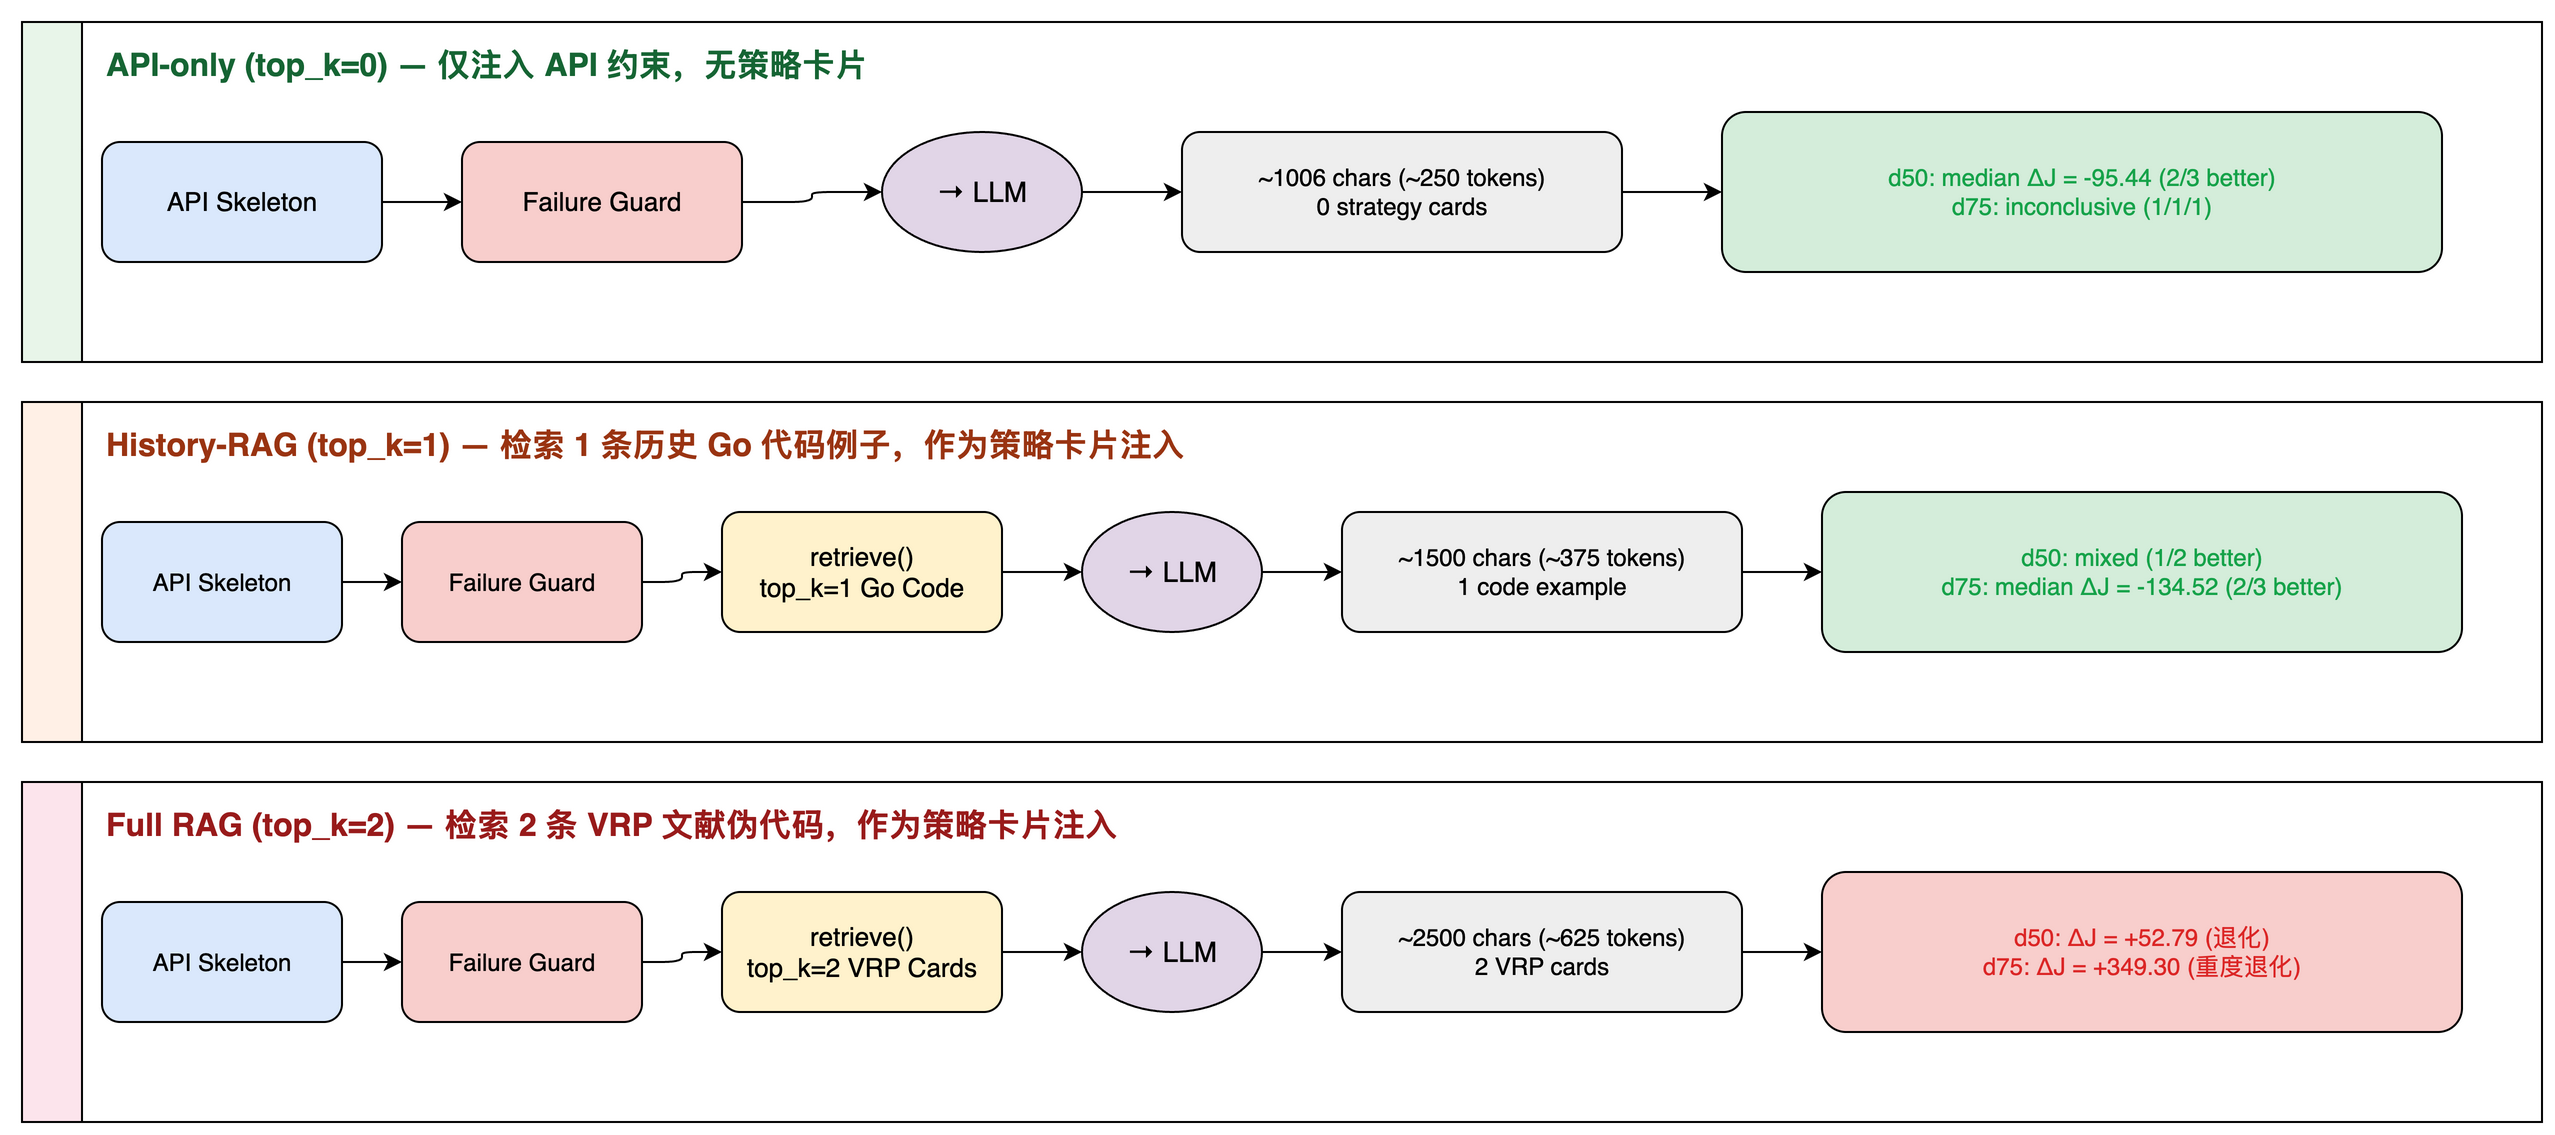

The diagram above was exported from draw.io. Its source (the exported page's mxGraphModel, read from the mxfile embedded in the PNG):
<mxGraphModel adaptiveColors="auto">
  <root>
    <mxCell id="0" />
    <mxCell id="1" parent="0" />
    <mxCell id="lane1" value="" style="swimlane;horizontal=0;startSize=30;fillColor=#e8f5e9;html=1;fontSize=16;fontStyle=1;" vertex="1" parent="1">
      <mxGeometry x="20" y="20" width="1260" height="170" as="geometry" />
    </mxCell>
    <mxCell id="title1" value="API-only (top_k=0) — 仅注入 API 约束，无策略卡片" style="text;html=1;fontSize=16;fontStyle=1;align=left;fillColor=none;fontColor=#166534;" vertex="1" parent="lane1">
      <mxGeometry x="40" y="5" width="800" height="30" as="geometry" />
    </mxCell>
    <mxCell id="a1" value="API Skeleton" style="rounded=1;whiteSpace=wrap;html=1;fillColor=#dae8fc;fontSize=13;" vertex="1" parent="lane1">
      <mxGeometry x="40" y="60" width="140" height="60" as="geometry" />
    </mxCell>
    <mxCell id="a2" value="Failure Guard" style="rounded=1;whiteSpace=wrap;html=1;fillColor=#f8cecc;fontSize=13;" vertex="1" parent="lane1">
      <mxGeometry x="220" y="60" width="140" height="60" as="geometry" />
    </mxCell>
    <mxCell id="a3" value="→ LLM" style="ellipse;whiteSpace=wrap;html=1;fillColor=#e1d5e7;fontSize=14;" vertex="1" parent="lane1">
      <mxGeometry x="430" y="55" width="100" height="60" as="geometry" />
    </mxCell>
    <mxCell id="a_stat" value="~1006 chars (~250 tokens)&#10;0 strategy cards" style="rounded=1;whiteSpace=wrap;html=1;fillColor=#eeeeee;fontSize=12;" vertex="1" parent="lane1">
      <mxGeometry x="580" y="55" width="220" height="60" as="geometry" />
    </mxCell>
    <mxCell id="a_res" value="d50: median ΔJ = -95.44 (2/3 better)&#10;d75: inconclusive (1/1/1)" style="rounded=1;whiteSpace=wrap;html=1;fillColor=#d4edda;fontColor=#16A34A;fontSize=12;bold=1;" vertex="1" parent="lane1">
      <mxGeometry x="850" y="45" width="360" height="80" as="geometry" />
    </mxCell>
    <mxCell id="ea1" edge="1" parent="1" source="a1" target="a2" style="edgeStyle=orthogonalEdgeStyle;rounded=1;html=1;">
      <mxGeometry relative="1" as="geometry" />
    </mxCell>
    <mxCell id="ea2" edge="1" parent="1" source="a2" target="a3" style="edgeStyle=orthogonalEdgeStyle;rounded=1;html=1;">
      <mxGeometry relative="1" as="geometry" />
    </mxCell>
    <mxCell id="ea3" edge="1" parent="1" source="a3" target="a_stat" style="edgeStyle=orthogonalEdgeStyle;rounded=1;html=1;">
      <mxGeometry relative="1" as="geometry" />
    </mxCell>
    <mxCell id="ea4" edge="1" parent="1" source="a_stat" target="a_res" style="edgeStyle=orthogonalEdgeStyle;rounded=1;html=1;">
      <mxGeometry relative="1" as="geometry" />
    </mxCell>
    <mxCell id="lane2" value="" style="swimlane;horizontal=0;startSize=30;fillColor=#fff0e6;html=1;fontSize=16;fontStyle=1;" vertex="1" parent="1">
      <mxGeometry x="20" y="210" width="1260" height="170" as="geometry" />
    </mxCell>
    <mxCell id="title2" value="History-RAG (top_k=1) — 检索 1 条历史 Go 代码例子，作为策略卡片注入" style="text;html=1;fontSize=16;fontStyle=1;align=left;fillColor=none;fontColor=#9A3412;" vertex="1" parent="lane2">
      <mxGeometry x="40" y="5" width="800" height="30" as="geometry" />
    </mxCell>
    <mxCell id="h1" value="API Skeleton" style="rounded=1;whiteSpace=wrap;html=1;fillColor=#dae8fc;fontSize=12;" vertex="1" parent="lane2">
      <mxGeometry x="40" y="60" width="120" height="60" as="geometry" />
    </mxCell>
    <mxCell id="h2" value="Failure Guard" style="rounded=1;whiteSpace=wrap;html=1;fillColor=#f8cecc;fontSize=12;" vertex="1" parent="lane2">
      <mxGeometry x="190" y="60" width="120" height="60" as="geometry" />
    </mxCell>
    <mxCell id="h3" value="retrieve()&#10;top_k=1 Go Code" style="rounded=1;whiteSpace=wrap;html=1;fillColor=#fff2cc;fontSize=13;" vertex="1" parent="lane2">
      <mxGeometry x="350" y="55" width="140" height="60" as="geometry" />
    </mxCell>
    <mxCell id="h4" value="→ LLM" style="ellipse;whiteSpace=wrap;html=1;fillColor=#e1d5e7;fontSize=14;" vertex="1" parent="lane2">
      <mxGeometry x="530" y="55" width="90" height="60" as="geometry" />
    </mxCell>
    <mxCell id="h_stat" value="~1500 chars (~375 tokens)&#10;1 code example" style="rounded=1;whiteSpace=wrap;html=1;fillColor=#eeeeee;fontSize=12;" vertex="1" parent="lane2">
      <mxGeometry x="660" y="55" width="200" height="60" as="geometry" />
    </mxCell>
    <mxCell id="h_res" value="d50: mixed (1/2 better)&#10;d75: median ΔJ = -134.52 (2/3 better)" style="rounded=1;whiteSpace=wrap;html=1;fillColor=#d4edda;fontColor=#16A34A;fontSize=12;bold=1;" vertex="1" parent="lane2">
      <mxGeometry x="900" y="45" width="320" height="80" as="geometry" />
    </mxCell>
    <mxCell id="eh1" edge="1" parent="1" source="h1" target="h2" style="edgeStyle=orthogonalEdgeStyle;rounded=1;html=1;">
      <mxGeometry relative="1" as="geometry" />
    </mxCell>
    <mxCell id="eh2" edge="1" parent="1" source="h2" target="h3" style="edgeStyle=orthogonalEdgeStyle;rounded=1;html=1;">
      <mxGeometry relative="1" as="geometry" />
    </mxCell>
    <mxCell id="eh3" edge="1" parent="1" source="h3" target="h4" style="edgeStyle=orthogonalEdgeStyle;rounded=1;html=1;">
      <mxGeometry relative="1" as="geometry" />
    </mxCell>
    <mxCell id="eh4" edge="1" parent="1" source="h4" target="h_stat" style="edgeStyle=orthogonalEdgeStyle;rounded=1;html=1;">
      <mxGeometry relative="1" as="geometry" />
    </mxCell>
    <mxCell id="eh5" edge="1" parent="1" source="h_stat" target="h_res" style="edgeStyle=orthogonalEdgeStyle;rounded=1;html=1;">
      <mxGeometry relative="1" as="geometry" />
    </mxCell>
    <mxCell id="lane3" value="" style="swimlane;horizontal=0;startSize=30;fillColor=#fce4ec;html=1;fontSize=16;fontStyle=1;" vertex="1" parent="1">
      <mxGeometry x="20" y="400" width="1260" height="170" as="geometry" />
    </mxCell>
    <mxCell id="title3" value="Full RAG (top_k=2) — 检索 2 条 VRP 文献伪代码，作为策略卡片注入" style="text;html=1;fontSize=16;fontStyle=1;align=left;fillColor=none;fontColor=#991B1B;" vertex="1" parent="lane3">
      <mxGeometry x="40" y="5" width="800" height="30" as="geometry" />
    </mxCell>
    <mxCell id="f1" value="API Skeleton" style="rounded=1;whiteSpace=wrap;html=1;fillColor=#dae8fc;fontSize=12;" vertex="1" parent="lane3">
      <mxGeometry x="40" y="60" width="120" height="60" as="geometry" />
    </mxCell>
    <mxCell id="f2" value="Failure Guard" style="rounded=1;whiteSpace=wrap;html=1;fillColor=#f8cecc;fontSize=12;" vertex="1" parent="lane3">
      <mxGeometry x="190" y="60" width="120" height="60" as="geometry" />
    </mxCell>
    <mxCell id="f3" value="retrieve()&#10;top_k=2 VRP Cards" style="rounded=1;whiteSpace=wrap;html=1;fillColor=#fff2cc;fontSize=13;" vertex="1" parent="lane3">
      <mxGeometry x="350" y="55" width="140" height="60" as="geometry" />
    </mxCell>
    <mxCell id="f4" value="→ LLM" style="ellipse;whiteSpace=wrap;html=1;fillColor=#e1d5e7;fontSize=14;" vertex="1" parent="lane3">
      <mxGeometry x="530" y="55" width="90" height="60" as="geometry" />
    </mxCell>
    <mxCell id="f_stat" value="~2500 chars (~625 tokens)&#10;2 VRP cards" style="rounded=1;whiteSpace=wrap;html=1;fillColor=#eeeeee;fontSize=12;" vertex="1" parent="lane3">
      <mxGeometry x="660" y="55" width="200" height="60" as="geometry" />
    </mxCell>
    <mxCell id="f_res" value="d50: ΔJ = +52.79 (退化)&#10;d75: ΔJ = +349.30 (重度退化)" style="rounded=1;whiteSpace=wrap;html=1;fillColor=#f8cecc;fontColor=#DC2626;fontSize=12;bold=1;" vertex="1" parent="lane3">
      <mxGeometry x="900" y="45" width="320" height="80" as="geometry" />
    </mxCell>
    <mxCell id="ef1" edge="1" parent="1" source="f1" target="f2" style="edgeStyle=orthogonalEdgeStyle;rounded=1;html=1;">
      <mxGeometry relative="1" as="geometry" />
    </mxCell>
    <mxCell id="ef2" edge="1" parent="1" source="f2" target="f3" style="edgeStyle=orthogonalEdgeStyle;rounded=1;html=1;">
      <mxGeometry relative="1" as="geometry" />
    </mxCell>
    <mxCell id="ef3" edge="1" parent="1" source="f3" target="f4" style="edgeStyle=orthogonalEdgeStyle;rounded=1;html=1;">
      <mxGeometry relative="1" as="geometry" />
    </mxCell>
    <mxCell id="ef4" edge="1" parent="1" source="f4" target="f_stat" style="edgeStyle=orthogonalEdgeStyle;rounded=1;html=1;">
      <mxGeometry relative="1" as="geometry" />
    </mxCell>
    <mxCell id="ef5" edge="1" parent="1" source="f_stat" target="f_res" style="edgeStyle=orthogonalEdgeStyle;rounded=1;html=1;">
      <mxGeometry relative="1" as="geometry" />
    </mxCell>
  </root>
</mxGraphModel>